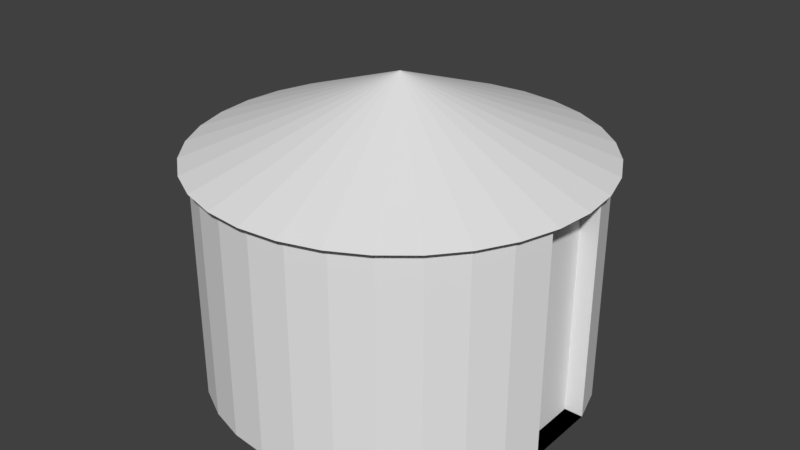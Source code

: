 # Source: Hutting_Cabin_Type_1.blend  (saved by Blender 2.78.0; exported with 4.5.12 LTS)
import bpy
from mathutils import Matrix  # noqa: F401  (used for matrix-valued properties, if any)

bpy.ops.wm.read_factory_settings(use_empty=True)
scene = bpy.context.scene
scene.name = 'Scene'

# ---- collections
col_collection_1 = bpy.data.collections.new('Collection 1'); scene.collection.children.link(col_collection_1)

# ---- world
world_world = bpy.data.worlds.new('World'); scene.world = world_world
world_world.color = (0.05088, 0.05088, 0.05088)
world_world.use_sun_shadow = False
world_world.sun_shadow_jitter_overblur = 0.0
world_world.cycles.sampling_method = 'MANUAL'

# ---- meshes
me_cone = bpy.data.meshes.new('Cone')
me_cone.from_pydata([(0.0, 0.3048, 0.0), (0.05946, 0.2989, 0.0), (0.1166, 0.2816, 0.0), (0.1693, 0.2534, 0.0), (0.2155, 0.2155, 0.0), (0.2534, 0.1693, 0.0), (0.2816, 0.1166, 0.0), (0.2989, 0.05946, 0.0), (0.3048, 2.301e-08, 0.0), (0.2989, -0.05946, 0.0), (0.2816, -0.1166, 0.0), (0.2534, -0.1693, 0.0), (0.2155, -0.2155, 0.0), (0.1693, -0.2534, 0.0), (0.1166, -0.2816, 0.0), (0.0, 0.0, 0.3048), (0.05946, -0.2989, 0.0), (-9.932e-08, -0.3048, 0.0), (-0.05946, -0.2989, 0.0), (-0.1166, -0.2816, 0.0), (-0.1693, -0.2534, 0.0), (-0.2155, -0.2155, 0.0), (-0.2534, -0.1693, 0.0), (-0.2816, -0.1166, 0.0), (-0.2989, -0.05946, 0.0), (-0.3048, 2.943e-07, 0.0), (-0.2989, 0.05946, 0.0), (-0.2816, 0.1166, 0.0), (-0.2534, 0.1693, 0.0), (-0.2155, 0.2155, 0.0), (-0.1693, 0.2534, 0.0), (-0.1166, 0.2816, 0.0), (-0.05946, 0.2989, 0.0)], [], [(0, 15, 1), (1, 15, 2), (2, 15, 3), (3, 15, 4), (4, 15, 5), (5, 15, 6), (6, 15, 7), (7, 15, 8), (8, 15, 9), (9, 15, 10), (10, 15, 11), (11, 15, 12), (12, 15, 13), (13, 15, 14), (14, 15, 16), (16, 15, 17), (17, 15, 18), (18, 15, 19), (19, 15, 20), (20, 15, 21), (21, 15, 22), (22, 15, 23), (23, 15, 24), (24, 15, 25), (25, 15, 26), (26, 15, 27), (27, 15, 28), (28, 15, 29), (29, 15, 30), (30, 15, 31), (31, 15, 32), (32, 15, 0), (0, 1, 2, 3, 4, 5, 6, 7, 8, 9, 10, 11, 12, 13, 14, 16, 17, 18, 19, 20, 21, 22, 23, 24, 25, 26, 27, 28, 29, 30, 31, 32)])
me_cone.use_remesh_preserve_volume = False
me_cone.use_remesh_preserve_attributes = False
me_cone.use_mirror_vertex_groups = False
me_cone.update()
me_cylinder = bpy.data.meshes.new('Cylinder')
me_cylinder.from_pydata([(0.0, 1.0, 1.907e-06), (0.0, 1.0, 1.0), (0.1951, 0.9808, 1.907e-06), (0.1951, 0.9808, 1.0), (0.3827, 0.9239, 1.907e-06), (0.3827, 0.9239, 1.0), (0.5556, 0.8315, 1.907e-06), (0.5556, 0.8315, 1.0), (0.7071, 0.7071, 1.907e-06), (0.7071, 0.7071, 1.0), (0.8315, 0.5556, 1.907e-06), (0.8315, 0.5556, 1.0), (0.9239, 0.3827, 1.907e-06), (0.9239, 0.3827, 1.0), (0.9808, 0.1951, 1.907e-06), (0.9808, 0.1951, 1.0), (0.9808, -1.192e-07, 1.907e-06), (0.9808, -1.192e-07, 1.0), (0.9808, -0.1951, 1.907e-06), (0.9808, -0.1951, 1.0), (0.9239, -0.3827, 1.907e-06), (0.9239, -0.3827, 1.0), (0.8315, -0.5556, 1.907e-06), (0.8315, -0.5556, 1.0), (0.7071, -0.7071, 1.907e-06), (0.7071, -0.7071, 1.0), (0.5556, -0.8315, 1.907e-06), (0.5556, -0.8315, 1.0), (0.3827, -0.9239, 1.907e-06), (0.3827, -0.9239, 1.0), (0.1951, -0.9808, 1.907e-06), (0.1951, -0.9808, 1.0), (-3.258e-07, -1.0, 1.907e-06), (-3.258e-07, -1.0, 1.0), (-0.1951, -0.9808, 1.907e-06), (-0.1951, -0.9808, 1.0), (-0.3827, -0.9239, 1.907e-06), (-0.3827, -0.9239, 1.0), (-0.5556, -0.8315, 1.907e-06), (-0.5556, -0.8315, 1.0), (-0.7071, -0.7071, 1.907e-06), (-0.7071, -0.7071, 1.0), (-0.8315, -0.5556, 1.907e-06), (-0.8315, -0.5556, 1.0), (-0.9239, -0.3827, 1.907e-06), (-0.9239, -0.3827, 1.0), (-0.9808, -0.1951, 1.907e-06), (-0.9808, -0.1951, 1.0), (-1.0, 7.153e-07, 1.907e-06), (-1.0, 7.153e-07, 1.0), (-0.9808, 0.1951, 1.907e-06), (-0.9808, 0.1951, 1.0), (-0.9239, 0.3827, 1.907e-06), (-0.9239, 0.3827, 1.0), (-0.8315, 0.5556, 1.907e-06), (-0.8315, 0.5556, 1.0), (-0.7071, 0.7071, 1.907e-06), (-0.7071, 0.7071, 1.0), (-0.5556, 0.8315, 1.907e-06), (-0.5556, 0.8315, 1.0), (-0.3827, 0.9239, 1.907e-06), (-0.3827, 0.9239, 1.0), (-0.1951, 0.9808, 1.907e-06), (-0.1951, 0.9808, 1.0), (0.8839, 0.1951, 1.0), (0.8839, 0.1951, 1.907e-06), (0.8839, -1.274e-07, 1.907e-06), (0.8839, -1.274e-07, 1.0), (0.8839, -0.1951, 1.907e-06), (0.8839, -0.1951, 1.0)], [], [(0, 1, 3, 2), (2, 3, 5, 4), (4, 5, 7, 6), (6, 7, 9, 8), (8, 9, 11, 10), (10, 11, 13, 12), (12, 13, 15, 14), (14, 15, 64, 65), (15, 17, 67, 64), (18, 19, 21, 20), (20, 21, 23, 22), (22, 23, 25, 24), (24, 25, 27, 26), (26, 27, 29, 28), (28, 29, 31, 30), (30, 31, 33, 32), (32, 33, 35, 34), (34, 35, 37, 36), (36, 37, 39, 38), (38, 39, 41, 40), (40, 41, 43, 42), (42, 43, 45, 44), (44, 45, 47, 46), (46, 47, 49, 48), (48, 49, 51, 50), (50, 51, 53, 52), (52, 53, 55, 54), (54, 55, 57, 56), (56, 57, 59, 58), (58, 59, 61, 60), (3, 1, 63, 61, 59, 57, 55, 53, 51, 49, 47, 45, 43, 41, 39, 37, 35, 33, 31, 29, 27, 25, 23, 21, 19, 17, 15, 13, 11, 9, 7, 5), (60, 61, 63, 62), (62, 63, 1, 0), (0, 2, 4, 6, 8, 10, 12, 14, 16, 18, 20, 22, 24, 26, 28, 30, 32, 34, 36, 38, 40, 42, 44, 46, 48, 50, 52, 54, 56, 58, 60, 62), (65, 64, 67, 66), (66, 67, 69, 68), (17, 19, 69, 67), (16, 14, 65, 66), (19, 18, 68, 69), (18, 16, 66, 68)])
me_cylinder.use_remesh_preserve_volume = False
me_cylinder.use_remesh_preserve_attributes = False
me_cylinder.use_mirror_vertex_groups = False
me_cylinder.update()

# ---- objects
ob_cooking_hut_roof = bpy.data.objects.new('Cooking Hut Roof', me_cone)
ob_cooking_hut_walls = bpy.data.objects.new('Cooking Hut Walls', me_cylinder)

# ---- transforms, parenting, visibility, modifiers, constraints
ob_cooking_hut_roof.location = (0.0, 0.0, 1.829)
ob_cooking_hut_roof.scale = (5.25, 5.25, 2.0)
ob_cooking_hut_roof.lineart.crease_threshold = 0.0
ob_cooking_hut_walls.location = (0.0, 0.0, 0.0)
ob_cooking_hut_walls.scale = (1.539, 1.524, 1.829)
ob_cooking_hut_walls.lineart.crease_threshold = 0.0

# ---- collection membership
col_collection_1.objects.link(ob_cooking_hut_roof)
col_collection_1.objects.link(ob_cooking_hut_walls)

# ---- scene / render settings (as saved in the file)
scene.frame_start = 1; scene.frame_end = 250; scene.frame_set(1)
scene.render.engine = 'BLENDER_EEVEE_NEXT'
scene.render.resolution_percentage = 50
scene.render.dither_intensity = 0.0
scene.cycles.use_denoising = False
scene.cycles.samples = 128
scene.cycles.sampling_pattern = 'TABULATED_SOBOL'
scene.cycles.light_sampling_threshold = 0.0
scene.cycles.use_adaptive_sampling = False
scene.cycles.use_light_tree = False
scene.cycles.blur_glossy = 0.0
scene.cycles.sample_clamp_indirect = 0.0
scene.view_settings.view_transform = 'Standard'
bpy.context.view_layer.update()

# ---- added for rendering (the .blend has no active camera and no usable light): camera, sun
cam_auto = bpy.data.cameras.new('AutoCamera')
cam_auto.lens = 50.0
cam_auto.sensor_width = 36.0
cam_auto.clip_end = 1000.0
ob_auto_camera = bpy.data.objects.new('AutoCamera', cam_auto)
scene.collection.objects.link(ob_auto_camera)
ob_auto_camera.location = (4.75667, -5.70801, 5.02454)
ob_auto_camera.rotation_euler = (1.09748, -7.21219e-08, 0.694738)
scene.camera = ob_auto_camera
light_auto_sun = bpy.data.lights.new('AutoSun', 'SUN')
light_auto_sun.energy = 3.0
light_auto_sun.angle = 0.0523599
ob_auto_sun = bpy.data.objects.new('AutoSun', light_auto_sun)
scene.collection.objects.link(ob_auto_sun)
ob_auto_sun.rotation_euler = (0.872665, 0.174533, 0.523599)
bpy.context.view_layer.update()
